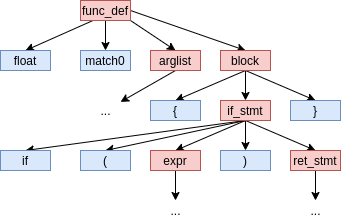

The diagram above was exported from draw.io. Its source (the exported page's mxGraphModel, read from the mxfile embedded in the PNG):
<mxGraphModel dx="429" dy="696" grid="1" gridSize="10" guides="1" tooltips="1" connect="1" arrows="1" fold="1" page="1" pageScale="1" pageWidth="850" pageHeight="1100" math="0" shadow="0">
  <root>
    <mxCell id="0" />
    <mxCell id="1" parent="0" />
    <mxCell id="PK9F_vB7Vcnm_Nggb0uu-4" style="rounded=0;orthogonalLoop=1;jettySize=auto;html=1;exitX=0.25;exitY=1;exitDx=0;exitDy=0;entryX=0.5;entryY=0;entryDx=0;entryDy=0;" edge="1" parent="1" source="PK9F_vB7Vcnm_Nggb0uu-1" target="PK9F_vB7Vcnm_Nggb0uu-2">
      <mxGeometry relative="1" as="geometry" />
    </mxCell>
    <mxCell id="PK9F_vB7Vcnm_Nggb0uu-5" style="edgeStyle=none;rounded=0;orthogonalLoop=1;jettySize=auto;html=1;exitX=0.5;exitY=1;exitDx=0;exitDy=0;" edge="1" parent="1" source="PK9F_vB7Vcnm_Nggb0uu-1" target="PK9F_vB7Vcnm_Nggb0uu-3">
      <mxGeometry relative="1" as="geometry" />
    </mxCell>
    <mxCell id="PK9F_vB7Vcnm_Nggb0uu-8" style="edgeStyle=none;rounded=0;orthogonalLoop=1;jettySize=auto;html=1;exitX=1;exitY=1;exitDx=0;exitDy=0;entryX=0.5;entryY=0;entryDx=0;entryDy=0;" edge="1" parent="1" source="PK9F_vB7Vcnm_Nggb0uu-1" target="PK9F_vB7Vcnm_Nggb0uu-7">
      <mxGeometry relative="1" as="geometry" />
    </mxCell>
    <mxCell id="PK9F_vB7Vcnm_Nggb0uu-10" style="edgeStyle=none;rounded=0;orthogonalLoop=1;jettySize=auto;html=1;exitX=1;exitY=0.5;exitDx=0;exitDy=0;entryX=0.5;entryY=0;entryDx=0;entryDy=0;" edge="1" parent="1" source="PK9F_vB7Vcnm_Nggb0uu-1" target="PK9F_vB7Vcnm_Nggb0uu-9">
      <mxGeometry relative="1" as="geometry" />
    </mxCell>
    <mxCell id="PK9F_vB7Vcnm_Nggb0uu-1" value="func_def" style="rounded=0;whiteSpace=wrap;html=1;fillColor=#f8cecc;strokeColor=#b85450;" vertex="1" parent="1">
      <mxGeometry x="160" y="70" width="50" height="20" as="geometry" />
    </mxCell>
    <mxCell id="PK9F_vB7Vcnm_Nggb0uu-2" value="float" style="rounded=0;whiteSpace=wrap;html=1;fillColor=#dae8fc;strokeColor=#6c8ebf;" vertex="1" parent="1">
      <mxGeometry x="80" y="120" width="50" height="20" as="geometry" />
    </mxCell>
    <mxCell id="PK9F_vB7Vcnm_Nggb0uu-3" value="match0" style="rounded=0;whiteSpace=wrap;html=1;fillColor=#dae8fc;strokeColor=#6c8ebf;" vertex="1" parent="1">
      <mxGeometry x="160" y="120" width="50" height="20" as="geometry" />
    </mxCell>
    <mxCell id="PK9F_vB7Vcnm_Nggb0uu-14" style="edgeStyle=none;rounded=0;orthogonalLoop=1;jettySize=auto;html=1;exitX=0.5;exitY=1;exitDx=0;exitDy=0;" edge="1" parent="1" source="PK9F_vB7Vcnm_Nggb0uu-7" target="PK9F_vB7Vcnm_Nggb0uu-15">
      <mxGeometry relative="1" as="geometry">
        <mxPoint x="255" y="160" as="targetPoint" />
      </mxGeometry>
    </mxCell>
    <mxCell id="PK9F_vB7Vcnm_Nggb0uu-7" value="arglist" style="rounded=0;whiteSpace=wrap;html=1;fillColor=#f8cecc;strokeColor=#b85450;" vertex="1" parent="1">
      <mxGeometry x="230" y="120" width="50" height="20" as="geometry" />
    </mxCell>
    <mxCell id="PK9F_vB7Vcnm_Nggb0uu-13" style="edgeStyle=none;rounded=0;orthogonalLoop=1;jettySize=auto;html=1;exitX=0.5;exitY=1;exitDx=0;exitDy=0;entryX=0.5;entryY=0;entryDx=0;entryDy=0;" edge="1" parent="1" source="PK9F_vB7Vcnm_Nggb0uu-9" target="PK9F_vB7Vcnm_Nggb0uu-11">
      <mxGeometry relative="1" as="geometry" />
    </mxCell>
    <mxCell id="PK9F_vB7Vcnm_Nggb0uu-33" style="edgeStyle=none;rounded=0;orthogonalLoop=1;jettySize=auto;html=1;exitX=0.5;exitY=1;exitDx=0;exitDy=0;entryX=0.5;entryY=0;entryDx=0;entryDy=0;" edge="1" parent="1" source="PK9F_vB7Vcnm_Nggb0uu-9" target="PK9F_vB7Vcnm_Nggb0uu-31">
      <mxGeometry relative="1" as="geometry" />
    </mxCell>
    <mxCell id="PK9F_vB7Vcnm_Nggb0uu-34" style="edgeStyle=none;rounded=0;orthogonalLoop=1;jettySize=auto;html=1;exitX=0.5;exitY=1;exitDx=0;exitDy=0;entryX=0.5;entryY=0;entryDx=0;entryDy=0;" edge="1" parent="1" source="PK9F_vB7Vcnm_Nggb0uu-9" target="PK9F_vB7Vcnm_Nggb0uu-32">
      <mxGeometry relative="1" as="geometry" />
    </mxCell>
    <mxCell id="PK9F_vB7Vcnm_Nggb0uu-9" value="block" style="rounded=0;whiteSpace=wrap;html=1;fillColor=#f8cecc;strokeColor=#b85450;" vertex="1" parent="1">
      <mxGeometry x="300" y="120" width="50" height="20" as="geometry" />
    </mxCell>
    <mxCell id="PK9F_vB7Vcnm_Nggb0uu-22" style="edgeStyle=none;rounded=0;orthogonalLoop=1;jettySize=auto;html=1;exitX=0.5;exitY=1;exitDx=0;exitDy=0;entryX=0.5;entryY=0;entryDx=0;entryDy=0;" edge="1" parent="1" source="PK9F_vB7Vcnm_Nggb0uu-11" target="PK9F_vB7Vcnm_Nggb0uu-17">
      <mxGeometry relative="1" as="geometry" />
    </mxCell>
    <mxCell id="PK9F_vB7Vcnm_Nggb0uu-23" style="edgeStyle=none;rounded=0;orthogonalLoop=1;jettySize=auto;html=1;exitX=0.5;exitY=1;exitDx=0;exitDy=0;entryX=0.5;entryY=0;entryDx=0;entryDy=0;" edge="1" parent="1" source="PK9F_vB7Vcnm_Nggb0uu-11" target="PK9F_vB7Vcnm_Nggb0uu-18">
      <mxGeometry relative="1" as="geometry" />
    </mxCell>
    <mxCell id="PK9F_vB7Vcnm_Nggb0uu-24" style="edgeStyle=none;rounded=0;orthogonalLoop=1;jettySize=auto;html=1;exitX=0.5;exitY=1;exitDx=0;exitDy=0;entryX=0.5;entryY=0;entryDx=0;entryDy=0;" edge="1" parent="1" source="PK9F_vB7Vcnm_Nggb0uu-11" target="PK9F_vB7Vcnm_Nggb0uu-19">
      <mxGeometry relative="1" as="geometry" />
    </mxCell>
    <mxCell id="PK9F_vB7Vcnm_Nggb0uu-25" style="edgeStyle=none;rounded=0;orthogonalLoop=1;jettySize=auto;html=1;exitX=0.5;exitY=1;exitDx=0;exitDy=0;entryX=0.5;entryY=0;entryDx=0;entryDy=0;" edge="1" parent="1" source="PK9F_vB7Vcnm_Nggb0uu-11" target="PK9F_vB7Vcnm_Nggb0uu-20">
      <mxGeometry relative="1" as="geometry" />
    </mxCell>
    <mxCell id="PK9F_vB7Vcnm_Nggb0uu-26" style="edgeStyle=none;rounded=0;orthogonalLoop=1;jettySize=auto;html=1;exitX=0.5;exitY=1;exitDx=0;exitDy=0;entryX=0.5;entryY=0;entryDx=0;entryDy=0;" edge="1" parent="1" source="PK9F_vB7Vcnm_Nggb0uu-11" target="PK9F_vB7Vcnm_Nggb0uu-21">
      <mxGeometry relative="1" as="geometry" />
    </mxCell>
    <mxCell id="PK9F_vB7Vcnm_Nggb0uu-11" value="if_stmt" style="rounded=0;whiteSpace=wrap;html=1;fillColor=#f8cecc;strokeColor=#b85450;" vertex="1" parent="1">
      <mxGeometry x="300" y="170" width="50" height="20" as="geometry" />
    </mxCell>
    <mxCell id="PK9F_vB7Vcnm_Nggb0uu-15" value="..." style="text;html=1;align=center;verticalAlign=middle;resizable=0;points=[];autosize=1;strokeColor=none;" vertex="1" parent="1">
      <mxGeometry x="170" y="170" width="30" height="20" as="geometry" />
    </mxCell>
    <mxCell id="PK9F_vB7Vcnm_Nggb0uu-17" value="if" style="rounded=0;whiteSpace=wrap;html=1;fillColor=#dae8fc;strokeColor=#6c8ebf;" vertex="1" parent="1">
      <mxGeometry x="80" y="220" width="50" height="20" as="geometry" />
    </mxCell>
    <mxCell id="PK9F_vB7Vcnm_Nggb0uu-18" value="(" style="rounded=0;whiteSpace=wrap;html=1;fillColor=#dae8fc;strokeColor=#6c8ebf;" vertex="1" parent="1">
      <mxGeometry x="160" y="220" width="50" height="20" as="geometry" />
    </mxCell>
    <mxCell id="PK9F_vB7Vcnm_Nggb0uu-29" style="edgeStyle=none;rounded=0;orthogonalLoop=1;jettySize=auto;html=1;exitX=0.5;exitY=1;exitDx=0;exitDy=0;" edge="1" parent="1" source="PK9F_vB7Vcnm_Nggb0uu-19" target="PK9F_vB7Vcnm_Nggb0uu-27">
      <mxGeometry relative="1" as="geometry" />
    </mxCell>
    <mxCell id="PK9F_vB7Vcnm_Nggb0uu-19" value="expr" style="rounded=0;whiteSpace=wrap;html=1;fillColor=#f8cecc;strokeColor=#b85450;" vertex="1" parent="1">
      <mxGeometry x="230" y="220" width="50" height="20" as="geometry" />
    </mxCell>
    <mxCell id="PK9F_vB7Vcnm_Nggb0uu-20" value=")" style="rounded=0;whiteSpace=wrap;html=1;fillColor=#dae8fc;strokeColor=#6c8ebf;" vertex="1" parent="1">
      <mxGeometry x="300" y="220" width="50" height="20" as="geometry" />
    </mxCell>
    <mxCell id="PK9F_vB7Vcnm_Nggb0uu-30" style="edgeStyle=none;rounded=0;orthogonalLoop=1;jettySize=auto;html=1;exitX=0.5;exitY=1;exitDx=0;exitDy=0;" edge="1" parent="1" source="PK9F_vB7Vcnm_Nggb0uu-21" target="PK9F_vB7Vcnm_Nggb0uu-28">
      <mxGeometry relative="1" as="geometry" />
    </mxCell>
    <mxCell id="PK9F_vB7Vcnm_Nggb0uu-21" value="ret_stmt" style="rounded=0;whiteSpace=wrap;html=1;fillColor=#f8cecc;strokeColor=#b85450;" vertex="1" parent="1">
      <mxGeometry x="370" y="220" width="50" height="20" as="geometry" />
    </mxCell>
    <mxCell id="PK9F_vB7Vcnm_Nggb0uu-27" value="..." style="text;html=1;align=center;verticalAlign=middle;resizable=0;points=[];autosize=1;strokeColor=none;" vertex="1" parent="1">
      <mxGeometry x="240" y="270" width="30" height="20" as="geometry" />
    </mxCell>
    <mxCell id="PK9F_vB7Vcnm_Nggb0uu-28" value="..." style="text;html=1;align=center;verticalAlign=middle;resizable=0;points=[];autosize=1;strokeColor=none;" vertex="1" parent="1">
      <mxGeometry x="380" y="270" width="30" height="20" as="geometry" />
    </mxCell>
    <mxCell id="PK9F_vB7Vcnm_Nggb0uu-31" value="{" style="rounded=0;whiteSpace=wrap;html=1;fillColor=#dae8fc;strokeColor=#6c8ebf;" vertex="1" parent="1">
      <mxGeometry x="230" y="170" width="50" height="20" as="geometry" />
    </mxCell>
    <mxCell id="PK9F_vB7Vcnm_Nggb0uu-32" value="}" style="rounded=0;whiteSpace=wrap;html=1;fillColor=#dae8fc;strokeColor=#6c8ebf;" vertex="1" parent="1">
      <mxGeometry x="370" y="170" width="50" height="20" as="geometry" />
    </mxCell>
  </root>
</mxGraphModel>